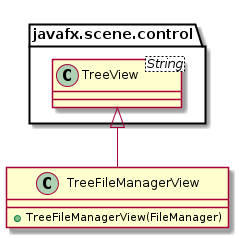

The diagram above was rendered by PlantUML. Its source (embedded in the PNG):
@startuml
class TreeFileManagerView extends javafx.scene.control.TreeView {
	+ TreeFileManagerView(FileManager)
}

class javafx.scene.control.TreeView<String>
@enduml